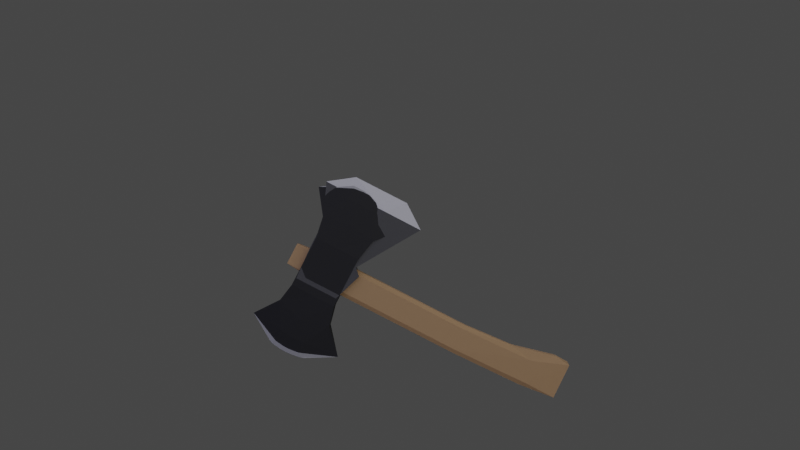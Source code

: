 # Source: SM_Axe_01.blend  (saved by Blender 5.0.119; exported with 4.5.12 LTS)
import bpy
from mathutils import Matrix  # noqa: F401  (used for matrix-valued properties, if any)

bpy.ops.wm.read_factory_settings(use_empty=True)
scene = bpy.context.scene
scene.name = 'Scene'

# ---- collections
col_collection = bpy.data.collections.new('Collection'); scene.collection.children.link(col_collection)

# ---- materials (node trees are filled in below, after node groups)
mat_axt_dark = bpy.data.materials.new('Axt Dark')
mat_axt_dark.use_backface_culling_lightprobe_volume = False
mat_axt_dark.use_transparent_shadow = False
mat_axt_bright = bpy.data.materials.new('Axt Bright')
mat_axt_bright.use_backface_culling_lightprobe_volume = False
mat_axt_bright.use_transparent_shadow = False
mat_axt_bright.metallic = 1.0
mat_holzstiel = bpy.data.materials.new('Holzstiel')
mat_holzstiel.alpha_threshold = 0.0
mat_holzstiel.use_backface_culling_lightprobe_volume = False
mat_holzstiel.use_transparent_shadow = False
mat_holzstiel.diffuse_color = (0.7991, 0.7991, 0.7991, 1.0)
mat_holzstiel.roughness = 0.5
mat_holzstiel.line_color = (0.0, 0.0, 0.0, 1.0)
mat_middle_head = bpy.data.materials.new('Middle-Head')
mat_middle_head.use_backface_culling_lightprobe_volume = False
mat_middle_head.use_transparent_shadow = False
mat_middle_head.diffuse_color = (0.04092, 0.04092, 0.04092, 1.0)
mat_middle_head.metallic = 1.0
mat_outside_head = bpy.data.materials.new('Outside-Head')
mat_outside_head.use_backface_culling_lightprobe_volume = False
mat_outside_head.use_transparent_shadow = False
mat_outside_head.diffuse_color = (0.4686, 0.4686, 0.4686, 1.0)
mat_outside_head.metallic = 1.0

# ---- material node trees
mat_axt_dark.use_nodes = True; mat_axt_dark.node_tree.nodes.clear()
_N = mat_axt_dark.node_tree.nodes; _L = mat_axt_dark.node_tree.links
n0 = _N.new('ShaderNodeBsdfPrincipled'); n0.name = 'Principled BSDF'; n0.location = (10, 300)
n0.distribution = 'GGX'
n0.subsurface_method = 'RANDOM_WALK_SKIN'
n0.inputs[0].default_value = (0.07036, 0.07036, 0.07036, 1.0)
n0.inputs[3].default_value = 1.45
n0.inputs[27].default_value = (0.0, 0.0, 0.0, 1.0)
n0.inputs[28].default_value = 1.0
n1 = _N.new('ShaderNodeOutputMaterial'); n1.name = 'Material Output'; n1.location = (300, 300)
_L.new(n0.outputs[0], n1.inputs[0])
n1.is_active_output = True
mat_axt_bright.use_nodes = True; mat_axt_bright.node_tree.nodes.clear()
_N = mat_axt_bright.node_tree.nodes; _L = mat_axt_bright.node_tree.links
n0 = _N.new('ShaderNodeBsdfPrincipled'); n0.name = 'Principled BSDF'; n0.location = (10, 300)
n0.distribution = 'GGX'
n0.subsurface_method = 'RANDOM_WALK_SKIN'
n0.inputs[3].default_value = 1.45
n0.inputs[27].default_value = (0.0, 0.0, 0.0, 1.0)
n0.inputs[28].default_value = 1.0
n1 = _N.new('ShaderNodeOutputMaterial'); n1.name = 'Material Output'; n1.location = (300, 300)
n2 = _N.new('NodeFrame'); n2.name = 'Frame'; n2.location = (0, 0)
n2.label = 'Versioning: Use Nodes was removed'
n2.width = 150
n3 = _N.new('ShaderNodeOutputMaterial'); n3.name = 'Material Output.001'; n3.location = (990, 300)
n3.target = 'EEVEE'
n4 = _N.new('ShaderNodeBsdfPrincipled'); n4.name = 'Principled BSDF.001'; n4.location = (510, 300)
n4.inputs[1].default_value = 1.0
n4.inputs[2].default_value = 0.4
n5 = _N.new('ShaderNodeOutputMaterial'); n5.name = 'Material Output.002'; n5.location = (960, 500)
n5.target = 'CYCLES'
n6 = _N.new('ShaderNodeBsdfDiffuse'); n6.name = 'Diffuse BSDF'; n6.location = (510, 500)
n3.parent = n2
n4.parent = n2
n5.parent = n2
n6.parent = n2
_L.new(n0.outputs[0], n1.inputs[0])
_L.new(n4.outputs[0], n3.inputs[0])
_L.new(n6.outputs[0], n5.inputs[0])
n3.is_active_output = True
mat_holzstiel.use_nodes = True; mat_holzstiel.node_tree.nodes.clear()
_N = mat_holzstiel.node_tree.nodes; _L = mat_holzstiel.node_tree.links
n0 = _N.new('ShaderNodeOutputMaterial'); n0.name = 'Material Output'; n0.location = (300, 300)
n1 = _N.new('ShaderNodeBsdfPrincipled'); n1.name = 'Principled BSDF'; n1.location = (10, 300)
n1.distribution = 'GGX'
n1.subsurface_method = 'RANDOM_WALK_SKIN'
n1.inputs[0].default_value = (0.5333, 0.3231, 0.147, 1.0)
n1.inputs[3].default_value = 1.45
n1.inputs[27].default_value = (0.0, 0.0, 0.0, 1.0)
n1.inputs[28].default_value = 1.0
_L.new(n1.outputs[0], n0.inputs[0])
n0.is_active_output = True
mat_middle_head.use_nodes = True; mat_middle_head.node_tree.nodes.clear()
_N = mat_middle_head.node_tree.nodes; _L = mat_middle_head.node_tree.links
n0 = _N.new('ShaderNodeBsdfPrincipled'); n0.name = 'Principled BSDF'; n0.location = (10, 300)
n0.distribution = 'GGX'
n0.subsurface_method = 'RANDOM_WALK_SKIN'
n0.inputs[3].default_value = 1.45
n0.inputs[27].default_value = (0.0, 0.0, 0.0, 1.0)
n0.inputs[28].default_value = 1.0
n1 = _N.new('ShaderNodeOutputMaterial'); n1.name = 'Material Output'; n1.location = (300, 300)
n2 = _N.new('NodeFrame'); n2.name = 'Frame'; n2.location = (0, 0)
n2.label = 'Versioning: Use Nodes was removed'
n2.width = 150
n3 = _N.new('ShaderNodeOutputMaterial'); n3.name = 'Material Output.001'; n3.location = (990, 300)
n3.target = 'EEVEE'
n4 = _N.new('ShaderNodeBsdfPrincipled'); n4.name = 'Principled BSDF.001'; n4.location = (510, 300)
n4.inputs[0].default_value = (0.04092, 0.04092, 0.04092, 1.0)
n4.inputs[1].default_value = 1.0
n4.inputs[2].default_value = 0.4
n5 = _N.new('ShaderNodeOutputMaterial'); n5.name = 'Material Output.002'; n5.location = (960, 500)
n5.target = 'CYCLES'
n6 = _N.new('ShaderNodeBsdfDiffuse'); n6.name = 'Diffuse BSDF'; n6.location = (510, 500)
n6.inputs[0].default_value = (0.04092, 0.04092, 0.04092, 1.0)
n3.parent = n2
n4.parent = n2
n5.parent = n2
n6.parent = n2
_L.new(n0.outputs[0], n1.inputs[0])
_L.new(n4.outputs[0], n3.inputs[0])
_L.new(n6.outputs[0], n5.inputs[0])
n3.is_active_output = True
mat_outside_head.use_nodes = True; mat_outside_head.node_tree.nodes.clear()
_N = mat_outside_head.node_tree.nodes; _L = mat_outside_head.node_tree.links
n0 = _N.new('ShaderNodeBsdfPrincipled'); n0.name = 'Principled BSDF'; n0.location = (10, 300)
n0.distribution = 'GGX'
n0.subsurface_method = 'RANDOM_WALK_SKIN'
n0.inputs[3].default_value = 1.45
n0.inputs[27].default_value = (0.0, 0.0, 0.0, 1.0)
n0.inputs[28].default_value = 1.0
n1 = _N.new('ShaderNodeOutputMaterial'); n1.name = 'Material Output'; n1.location = (300, 300)
n2 = _N.new('NodeFrame'); n2.name = 'Frame'; n2.location = (0, 0)
n2.label = 'Versioning: Use Nodes was removed'
n2.width = 150
n3 = _N.new('ShaderNodeOutputMaterial'); n3.name = 'Material Output.001'; n3.location = (990, 300)
n3.target = 'EEVEE'
n4 = _N.new('ShaderNodeBsdfPrincipled'); n4.name = 'Principled BSDF.001'; n4.location = (510, 300)
n4.inputs[0].default_value = (0.4686, 0.4686, 0.4686, 1.0)
n4.inputs[1].default_value = 1.0
n4.inputs[2].default_value = 0.4
n5 = _N.new('ShaderNodeOutputMaterial'); n5.name = 'Material Output.002'; n5.location = (960, 500)
n5.target = 'CYCLES'
n6 = _N.new('ShaderNodeBsdfDiffuse'); n6.name = 'Diffuse BSDF'; n6.location = (510, 500)
n6.inputs[0].default_value = (0.4686, 0.4686, 0.4686, 1.0)
n3.parent = n2
n4.parent = n2
n5.parent = n2
n6.parent = n2
_L.new(n0.outputs[0], n1.inputs[0])
_L.new(n4.outputs[0], n3.inputs[0])
_L.new(n6.outputs[0], n5.inputs[0])
n3.is_active_output = True

# ---- world
world_world = bpy.data.worlds.new('World'); scene.world = world_world
world_world.use_nodes = True; world_world.node_tree.nodes.clear()
_N = world_world.node_tree.nodes; _L = world_world.node_tree.links
n0 = _N.new('ShaderNodeOutputWorld'); n0.name = 'World Output'; n0.location = (300, 300)
n1 = _N.new('ShaderNodeBackground'); n1.name = 'Background'; n1.location = (10, 300)
n1.inputs[0].default_value = (0.05088, 0.05088, 0.05088, 1.0)
_L.new(n1.outputs[0], n0.inputs[0])
n0.is_active_output = True
world_world.color = (0.05088, 0.05088, 0.05088)
world_world.use_sun_shadow = False
world_world.sun_shadow_jitter_overblur = 0.0

# ---- cameras
cam_camera = bpy.data.cameras.new('Camera')
cam_camera.clip_end = 100.0
cam_camera.ortho_scale = 7.314

# ---- lights
light_light = bpy.data.lights.new('Light', 'POINT')
light_light.transmission_factor = 0.0
light_light.energy = 1500.0
light_light.shadow_soft_size = 11.39
light_light.shadow_maximum_resolution = 0.006
light_light.use_absolute_resolution = True
light_light_001 = bpy.data.lights.new('Light.001', 'POINT')
light_light_001.color = (0.002755, 0.0, 1.0)
light_light_001.transmission_factor = 0.0
light_light_001.energy = 500.0
light_light_001.shadow_soft_size = 11.39
light_light_001.shadow_maximum_resolution = 0.006
light_light_001.use_absolute_resolution = True

# ---- meshes
me_cube_002 = bpy.data.meshes.new('Cube.002')
me_cube_002.from_pydata([(-0.2215, -0.03036, -0.02594), (-0.2215, -0.03036, 0.02594), (-0.2243, 0.02422, -0.02636), (-0.2243, 0.02419, 0.02549), (-0.1525, -0.03036, -0.02594), (-0.1525, -0.03036, 0.02594), (-0.1362, 0.016, -0.02694), (-0.1362, 0.016, 0.02492), (-0.2243, 0.02861, -0.02614), (-0.2244, 0.02846, 0.02564), (-0.1476, 0.02637, -0.02656), (-0.147, 0.02626, 0.02525), (-0.2238, 0.06565, -0.01603), (-0.2243, 0.06425, 0.01798), (-0.2506, 0.1243, 0.0001388), (-0.08386, 0.124, -0.0001388), (-0.1465, 0.1242, -0.0069), (-0.1465, 0.1242, 0.0069), (-0.212, 0.1517, -0.0003038), (-0.1224, 0.1519, 0.0003038)], [], [(0, 1, 3, 2), (2, 3, 7, 6), (6, 7, 5, 4), (4, 5, 1, 0), (2, 6, 4, 0), (7, 3, 1, 5), (2, 3, 9, 8), (8, 9, 11, 10), (10, 11, 7, 6), (8, 10, 6, 2), (11, 9, 3, 7), (12, 13, 14), (8, 12, 16, 10), (14, 16, 12), (17, 11, 15), (8, 9, 13, 12), (13, 9, 11, 17), (15, 11, 10), (15, 10, 16), (17, 14, 13), (17, 15, 19), (18, 14, 17, 19), (19, 16, 14, 18), (19, 15, 16)])
me_cube_002.polygons.foreach_set('material_index', [0, 0, 0, 0, 0, 0, 0, 0, 0, 0, 0, 0, 0, 0, 0, 0, 0, 0, 0, 0, 1, 1, 1, 1])
_uv = me_cube_002.uv_layers.new(name='UVMap')
_uv.uv.foreach_set('vector', [0.375, 0.0, 0.625, 0.0, 0.625, 0.25, 0.375, 0.25, 0.375, 0.25, 0.625, 0.25, 0.625, 0.5, 0.375, 0.5, 0.375, 0.5, 0.625, 0.5, 0.625, 0.75, 0.375, 0.75, 0.375, 0.75, 0.625, 0.75, 0.625, 1.0, 0.375, 1.0, 0.125, 0.5, 0.375, 0.5, 0.375, 0.75, 0.125, 0.75, 0.625, 0.5, 0.875, 0.5, 0.875, 0.75, 0.625, 0.75, 0.375, 0.0, 0.625, 0.0, 0.625, 0.25, 0.375, 0.25, 0.375, 0.25, 0.625, 0.25, 0.625, 0.5, 0.375, 0.5, 0.375, 0.5, 0.625, 0.5, 0.625, 0.75, 0.375, 0.75, 0.125, 0.5, 0.375, 0.5, 0.375, 0.75, 0.125, 0.75, 0.625, 0.5, 0.875, 0.5, 0.875, 0.75, 0.625, 0.75, 0.375, 0.0, 0.625, 0.0, 0.375, 0.25, 0.375, 0.0, 0.375, 0.25, 0.375, 0.5, 0.375, 0.75, 0.0, 0.0, 0.0, 0.0, 0.0, 0.0, 0.625, 0.5, 0.625, 0.75, 0.625, 0.5, 0.375, 0.0, 0.625, 0.0, 0.625, 0.25, 0.375, 0.25, 0.0, 0.0, 0.625, 1.0, 0.625, 0.75, 0.625, 0.5, 0.625, 0.5, 0.625, 0.75, 0.375, 0.75, 0.625, 0.5, 0.375, 0.75, 0.375, 0.5, 0.625, 0.5, 0.625, 0.25, 0.0, 0.0, 0.0, 0.0, 0.0, 0.0, 0.0, 0.0, 0.0, 0.0, 0.0, 0.0, 0.0, 0.0, 0.0, 0.0, 0.0, 0.0, 0.0, 0.0, 0.0, 0.0, 0.0, 0.0, 0.0, 0.0, 0.0, 0.0, 0.0, 0.0])
me_cube_002.materials.append(mat_axt_dark)
me_cube_002.materials.append(mat_axt_bright)
me_cube_002.update()
me_cube_007 = bpy.data.meshes.new('Cube.007')
me_cube_007.from_pydata([(0.1665, -0.01255, -0.01968), (0.1622, -0.01918, -0.01473), (0.2146, -0.01027, -0.01762), (0.1622, -0.01918, 0.00907), (0.1665, -0.01255, 0.01468), (0.2146, -0.013, 0.0123), (0.1585, 0.02167, -0.01753), (0.2127, 0.04458, -0.01284), (0.1899, 0.04503, -0.01234), (0.1585, 0.02167, 0.01682), (0.1899, 0.04503, 0.01295), (0.2127, 0.04184, 0.01709), (-0.18, -0.01682, -0.01718), (-0.2399, -0.01682, -0.01264), (-0.18, -0.02284, -0.01264), (-0.18, -0.01682, 0.01718), (-0.18, -0.02284, 0.01264), (-0.2399, -0.01682, 0.01264), (-0.18, 0.02284, -0.01264), (-0.2399, 0.01682, -0.01264), (-0.18, 0.01682, -0.01718), (-0.18, 0.01682, 0.01718), (-0.2399, 0.01682, 0.01264), (-0.18, 0.02284, 0.01264), (-0.07285, 0.02284, -0.01264), (-0.07285, 0.01682, -0.01718), (0.04419, 0.01698, -0.01702), (0.04419, 0.02301, -0.01249), (-0.07285, 0.02284, 0.01264), (0.04419, 0.02301, 0.01279), (0.04419, 0.01698, 0.01733), (-0.07285, 0.01682, 0.01718), (-0.07285, -0.02284, -0.01264), (0.04419, -0.02268, -0.01249), (0.04419, -0.01665, -0.01702), (-0.07285, -0.01682, -0.01718), (-0.07285, -0.02284, 0.01264), (-0.07285, -0.01682, 0.01718), (0.04419, -0.01665, 0.01733), (0.04419, -0.02268, 0.01279), (0.1239, 0.02875, -0.01234), (0.1539, -0.01964, 0.009498), (0.1509, -0.01319, 0.01493), (0.1239, 0.02875, 0.01295), (0.1539, -0.01964, -0.0143), (0.1509, -0.01319, -0.01942)], [], [(44, 1, 3, 41), (14, 32, 36, 16), (9, 42, 4), (19, 13, 17, 22), (8, 40, 43, 10), (24, 18, 23, 28), (21, 15, 37, 31), (25, 35, 12, 20), (2, 7, 11, 5), (0, 2, 1), (3, 5, 4), (6, 8, 7), (9, 11, 10), (12, 14, 13), (15, 17, 16), (18, 20, 19), (21, 23, 22), (24, 27, 26, 25), (28, 31, 30, 29), (32, 35, 34, 33), (36, 39, 38, 37), (6, 26, 27, 40), (41, 42, 38, 39), (30, 9, 43, 29), (33, 34, 45, 44), (6, 7, 2, 0), (1, 2, 5, 3), (4, 5, 11, 9), (10, 11, 7, 8), (6, 40, 8), (31, 28, 23, 21), (22, 23, 18, 19), (12, 13, 19, 20), (21, 22, 17, 15), (16, 17, 13, 14), (35, 32, 14, 12), (42, 41, 3, 4), (20, 18, 24, 25), (15, 16, 36, 37), (30, 31, 37, 38), (25, 26, 34, 35), (39, 36, 32, 33), (28, 29, 27, 24), (9, 10, 43), (0, 1, 44, 45), (29, 43, 40, 27), (26, 6, 45, 34), (9, 30, 38, 42), (41, 39, 33, 44), (6, 0, 45)])
_uv = me_cube_007.uv_layers.new(name='UVMap')
_uv.uv.foreach_set('vector', [0.5866, 0.9664, 0.5866, 0.9709, 0.4134, 0.9709, 0.4134, 0.9664, 0.592, 0.783, 0.592, 0.842, 0.408, 0.842, 0.408, 0.783, 0.8475, 0.719, 0.8401, 0.7178, 0.8433, 0.5608, 0.592, 0.533, 0.592, 0.717, 0.408, 0.717, 0.408, 0.533, 0.592, 0.2628, 0.592, 0.2999, 0.408, 0.2999, 0.408, 0.2628, 0.592, 0.408, 0.592, 0.467, 0.408, 0.467, 0.408, 0.408, 0.717, 0.533, 0.717, 0.717, 0.658, 0.717, 0.658, 0.533, 0.342, 0.533, 0.342, 0.717, 0.283, 0.717, 0.283, 0.533, 0.5918, 0.02252, 0.5918, 0.2275, 0.4082, 0.2275, 0.4082, 0.02252, 0.1671, 0.7417, 0.1366, 0.718, 0.1525, 0.719, 0.625, 0.01559, 0.5918, 0.02252, 0.6063, 0.0, 0.1368, 0.5, 0.1378, 0.5, 0.1567, 0.5608, 0.5956, 0.2292, 0.5918, 0.2275, 0.625, 0.1414, 0.375, 0.717, 0.342, 0.75, 0.342, 0.717, 0.592, 0.783, 0.592, 0.75, 0.625, 0.783, 0.375, 0.533, 0.342, 0.533, 0.342, 0.5, 0.592, 0.5, 0.592, 0.467, 0.625, 0.467, 0.283, 0.533, 0.25, 0.5321, 0.25, 0.5, 0.283, 0.5, 0.5932, 0.375, 0.625, 0.375, 0.625, 0.408, 0.592, 0.408, 0.25, 0.7491, 0.25, 0.7161, 0.283, 0.717, 0.283, 0.75, 0.625, 0.842, 0.625, 0.875, 0.5932, 0.875, 0.592, 0.842, 0.1749, 0.5, 0.1877, 0.5009, 0.1877, 0.5339, 0.1578, 0.5559, 0.5908, 0.9373, 0.6238, 0.9373, 0.625, 0.9759, 0.5866, 0.9664, 0.592, 0.3453, 0.592, 0.3127, 0.625, 0.3127, 0.625, 0.3463, 0.1717, 0.7416, 0.1599, 0.7178, 0.1877, 0.7179, 0.1877, 0.75, 0.1525, 0.719, 0.125, 0.7249, 0.125, 0.5199, 0.1567, 0.5608, 0.6063, 0.0, 0.5918, 0.02252, 0.4082, 0.02252, 0.4331, 0.0, 0.625, 0.1414, 0.5918, 0.2275, 0.5918, 0.02252, 0.625, 0.01559, 0.408, 0.2628, 0.4082, 0.2275, 0.5918, 0.2275, 0.592, 0.2628, 0.1378, 0.5, 0.1749, 0.5, 0.1567, 0.5608, 0.625, 0.467, 0.592, 0.467, 0.592, 0.408, 0.625, 0.408, 0.408, 0.533, 0.408, 0.467, 0.592, 0.467, 0.592, 0.533, 0.342, 0.533, 0.408, 0.533, 0.408, 0.717, 0.342, 0.717, 0.658, 0.717, 0.592, 0.717, 0.592, 0.533, 0.658, 0.533, 0.408, 0.783, 0.408, 0.717, 0.592, 0.717, 0.592, 0.783, 0.342, 0.717, 0.342, 0.75, 0.283, 0.75, 0.283, 0.717, 0.625, 0.9826, 0.5866, 0.9709, 0.5866, 0.9664, 0.625, 0.9759, 0.283, 0.533, 0.283, 0.5, 0.342, 0.5, 0.342, 0.533, 0.625, 0.842, 0.592, 0.842, 0.592, 0.783, 0.625, 0.783, 0.7826, 0.717, 0.717, 0.717, 0.717, 0.533, 0.7826, 0.533, 0.283, 0.717, 0.2174, 0.717, 0.2174, 0.533, 0.283, 0.533, 0.408, 0.9076, 0.408, 0.842, 0.592, 0.842, 0.592, 0.9076, 0.408, 0.408, 0.408, 0.3424, 0.592, 0.3424, 0.592, 0.408, 0.592, 0.2999, 0.592, 0.2628, 0.625, 0.3102, 0.1599, 0.7178, 0.1735, 0.75, 0.1689, 0.75, 0.1525, 0.719, 0.408, 0.3453, 0.408, 0.2999, 0.592, 0.2999, 0.592, 0.3453, 0.2203, 0.717, 0.1599, 0.7178, 0.1578, 0.5559, 0.2203, 0.533, 0.8401, 0.7178, 0.7797, 0.717, 0.7797, 0.533, 0.8422, 0.5559, 0.4134, 0.9664, 0.408, 0.9047, 0.592, 0.9047, 0.5866, 0.9664, 0.1599, 0.7178, 0.1525, 0.719, 0.1578, 0.5559])
me_cube_007.materials.append(mat_holzstiel)
me_cube_007.update()
me_cube_003 = bpy.data.meshes.new('Cube.003')
me_cube_003.from_pydata([(-1.943, 0.6093, 0.004019), (2.125, 0.6168, -0.0001296), (-0.5684, 0.7337, -0.126), (-0.1295, 0.7447, -0.1261), (0.1295, 0.7448, -0.1262), (0.5685, 0.7345, -0.1263), (0.5688, 0.7339, 0.1256), (0.1302, 0.7443, 0.125), (-0.1306, 0.7443, 0.1244), (-0.5687, 0.7335, 0.1236), (-1.0, 0.2173, -0.9396), (-1.0, 0.2173, 0.9052), (1.0, 0.2173, -0.9396), (1.0, 0.2173, 0.9052), (-9.537e-07, 0.2173, 0.9052), (-9.537e-07, 0.2173, -0.9396), (-1.165, 0.4002, 0.6647), (1.201, 0.4046, -0.6992), (-1.165, 0.4002, -0.6992), (1.201, 0.4046, 0.6647), (-9.537e-07, 0.4501, 0.6647), (-9.537e-07, 0.465, -0.6992), (-0.5696, 0.627, -0.3812), (9.753e-06, 0.6414, -0.3809), (0.5697, 0.6279, -0.3812), (0.5708, 0.6249, 0.3802), (9.789e-06, 0.6384, 0.3799), (-0.5708, 0.624, 0.3801), (-0.5708, 0.624, 0.3801), (-1.0, -0.2317, -0.9396), (1.0, -0.2317, 0.9052), (-1.0, -0.2317, 0.9052), (1.0, -0.2317, -0.9396), (-1.907e-06, -0.2317, -0.9396), (-1.907e-06, -0.2317, 0.9052), (-1.165, -0.4002, -0.6992), (1.201, -0.4046, 0.6647), (-1.165, -0.4002, 0.6647), (1.201, -0.4046, -0.6992), (-1.907e-06, -0.4501, -0.6992), (-1.907e-06, -0.465, 0.6647), (-0.5696, -0.627, 0.3812), (8.799e-06, -0.6414, 0.3809), (0.5697, -0.6279, 0.3812), (0.5708, -0.6249, -0.3802), (8.835e-06, -0.6384, -0.3799), (-0.5708, -0.624, -0.3801), (-1.943, -0.6093, -0.004018), (2.125, -0.6168, 0.0001309), (-0.5684, -0.7337, 0.126), (-0.1295, -0.7447, 0.1261), (0.1295, -0.7448, 0.1262), (0.5685, -0.7345, 0.1263), (0.5687, -0.7339, -0.1256), (0.1302, -0.7443, -0.125), (-0.1306, -0.7443, -0.1244), (-0.5687, -0.7335, -0.1236), (-0.5708, -0.624, -0.3801), (-0.8098, -0.754, 1.575e-06), (-1.943, -0.6093, -0.004018), (0.8619, -0.7572, 1.579e-06), (2.125, -0.6168, 0.0001309), (-0.4831, -0.7742, 1.608e-06), (-0.5684, -0.7337, 0.126), (-0.653, -0.7691, 1.6e-06), (-0.08703, -0.782, 1.627e-06), (-0.1295, -0.7447, 0.1261), (-0.2569, -0.7799, 1.611e-06), (0.08706, -0.7822, 1.633e-06), (0.2569, -0.7803, 1.627e-06), (0.1295, -0.7448, 0.1262), (0.653, -0.7699, 1.604e-06), (0.5685, -0.7345, 0.1263), (0.4832, -0.7749, 1.621e-06), (0.5687, -0.7339, -0.1256), (0.1302, -0.7443, -0.125), (-0.1306, -0.7443, -0.1244), (-0.5687, -0.7335, -0.1236), (-0.8098, 0.754, 2.396e-09), (-1.943, 0.6093, 0.004019), (0.8619, 0.7572, 4.841e-09), (2.125, 0.6168, -0.0001296), (-0.4831, 0.7742, 1.136e-08), (-0.5684, 0.7337, -0.126), (-0.653, 0.7691, 9.148e-09), (-0.08703, 0.782, 9.498e-09), (-0.1295, 0.7447, -0.1261), (-0.2569, 0.7799, 2.044e-08), (0.08706, 0.7822, 3.91e-09), (0.2569, 0.7803, 5.539e-09), (0.1295, 0.7448, -0.1262), (0.653, 0.7699, 6.704e-09), (0.5685, 0.7345, -0.1263), (0.4832, 0.7749, 1.843e-10), (0.5687, 0.7339, 0.1256), (0.1302, 0.7443, 0.125), (-0.1306, 0.7443, 0.1244), (-0.5687, 0.7335, 0.1236)], [], [(17, 19, 13, 12), (21, 17, 12, 15), (20, 16, 11, 14), (19, 20, 14, 13), (18, 21, 15, 10), (10, 11, 16, 18), (6, 7, 26, 25), (20, 25, 26), (26, 27, 20), (3, 4, 23), (23, 24, 21), (21, 22, 23), (0, 28, 27), (6, 25, 1), (19, 25, 20), (8, 9, 27, 26), (24, 17, 21), (7, 8, 26), (22, 0, 2), (27, 28, 16, 20), (2, 3, 23, 22), (4, 5, 24, 23), (0, 27, 9), (1, 24, 5), (18, 22, 21), (1, 17, 24), (19, 1, 25), (19, 17, 1), (18, 0, 22), (0, 16, 28), (18, 16, 0), (31, 34, 14, 11), (32, 33, 15, 12), (33, 29, 10, 15), (34, 30, 13, 14), (30, 32, 12, 13), (36, 38, 32, 30), (40, 36, 30, 34), (39, 35, 29, 33), (38, 39, 33, 32), (37, 40, 34, 31), (11, 10, 29, 31), (31, 29, 35, 37), (53, 54, 45, 44), (39, 44, 45), (45, 46, 39), (50, 51, 42), (42, 43, 40), (40, 41, 42), (47, 57, 46), (53, 44, 48), (38, 44, 39), (55, 56, 46, 45), (43, 36, 40), (54, 55, 45), (41, 47, 49), (46, 57, 35, 39), (49, 50, 42, 41), (51, 52, 43, 42), (47, 46, 56), (48, 43, 52), (37, 41, 40), (48, 36, 43), (38, 48, 44), (38, 36, 48), (37, 47, 41), (47, 35, 57), (37, 35, 47), (62, 63, 64), (65, 66, 67), (68, 69, 70), (71, 72, 73), (71, 73, 74), (68, 75, 69), (65, 67, 76), (64, 77, 62), (60, 71, 74, 61), (65, 68, 70, 66), (68, 65, 76, 75), (62, 67, 66, 63), (73, 69, 75, 74), (64, 58, 59, 77), (58, 64, 63, 59), (71, 60, 61, 72), (69, 73, 72, 70), (67, 62, 77, 76), (82, 83, 84), (85, 86, 87), (88, 89, 90), (91, 92, 93), (91, 93, 94), (88, 95, 89), (85, 87, 96), (84, 97, 82), (80, 91, 94, 81), (85, 88, 90, 86), (88, 85, 96, 95), (82, 87, 86, 83), (93, 89, 95, 94), (84, 78, 79, 97), (78, 84, 83, 79), (91, 80, 81, 92), (89, 93, 92, 90), (87, 82, 97, 96)])
me_cube_003.polygons.foreach_set('material_index', [0, 0, 0, 0, 0, 0, 0, 0, 0, 0, 0, 0, 0, 0, 0, 0, 0, 0, 0, 0, 0, 0, 0, 0, 0, 0, 0, 0, 0, 0, 0, 0, 0, 0, 0, 0, 0, 0, 0, 0, 0, 0, 0, 0, 0, 0, 0, 0, 0, 0, 0, 0, 0, 0, 0, 0, 0, 0, 0, 0, 0, 0, 0, 0, 0, 0, 0, 0, 1, 1, 1, 1, 1, 1, 1, 1, 1, 1, 1, 1, 1, 1, 1, 1, 1, 1, 1, 1, 1, 1, 1, 1, 1, 1, 1, 1, 1, 1, 1, 1, 1, 1, 1, 1])
_uv = me_cube_003.uv_layers.new(name='UVMap')
_uv.uv.foreach_set('vector', [0.375, 0.5312, 0.625, 0.5312, 0.625, 0.5625, 0.375, 0.5625, 0.25, 0.5312, 0.375, 0.5312, 0.375, 0.5625, 0.25, 0.5625, 0.75, 0.5312, 0.875, 0.5312, 0.875, 0.5625, 0.75, 0.5625, 0.625, 0.5312, 0.75, 0.5312, 0.75, 0.5625, 0.625, 0.5625, 0.125, 0.5312, 0.25, 0.5312, 0.25, 0.5625, 0.125, 0.5625, 0.375, 0.1875, 0.625, 0.1875, 0.625, 0.2188, 0.375, 0.2188, 0.5161, 0.4139, 0.5161, 0.3836, 0.5324, 0.3747, 0.5324, 0.4142, 0.5786, 0.3786, 0.543, 0.3954, 0.5429, 0.3755, 0.5429, 0.3488, 0.543, 0.3286, 0.5786, 0.3488, 0.4838, 0.3654, 0.4838, 0.3745, 0.4676, 0.3745, 0.457, 0.3754, 0.457, 0.3953, 0.4214, 0.3782, 0.4214, 0.3488, 0.457, 0.3286, 0.457, 0.3488, 0.5224, 0.3096, 0.5519, 0.3334, 0.5519, 0.3334, 0.5161, 0.4139, 0.5324, 0.4142, 0.5162, 0.4279, 0.619, 0.4725, 0.5519, 0.4152, 0.6177, 0.3797, 0.516, 0.3654, 0.516, 0.3346, 0.5324, 0.3344, 0.5324, 0.3745, 0.4478, 0.4151, 0.381, 0.4725, 0.3815, 0.3793, 0.5161, 0.3745, 0.516, 0.3654, 0.5324, 0.3745, 0.4676, 0.3226, 0.4838, 0.307, 0.4838, 0.3226, 0.5519, 0.3334, 0.5519, 0.3334, 0.6188, 0.2767, 0.6177, 0.3701, 0.4838, 0.3346, 0.4838, 0.3654, 0.4676, 0.3745, 0.4676, 0.3345, 0.4838, 0.3836, 0.4838, 0.4139, 0.4676, 0.4141, 0.4676, 0.3747, 0.5169, 0.3075, 0.5324, 0.3226, 0.516, 0.3226, 0.4838, 0.4279, 0.4676, 0.4141, 0.4838, 0.4139, 0.3812, 0.2767, 0.4478, 0.3336, 0.3815, 0.3705, 0.4475, 0.4547, 0.381, 0.4725, 0.4478, 0.4151, 0.5523, 0.4376, 0.5211, 0.4417, 0.5519, 0.4152, 0.619, 0.5244, 0.381, 0.5244, 0.5211, 0.4446, 0.4476, 0.2846, 0.479, 0.305, 0.4477, 0.2846, 0.5224, 0.3096, 0.5523, 0.3068, 0.5519, 0.3334, 0.3812, 0.2257, 0.6188, 0.2257, 0.479, 0.305, 0.125, 0.5625, 0.25, 0.5625, 0.25, 0.625, 0.125, 0.625, 0.625, 0.5625, 0.75, 0.5625, 0.75, 0.625, 0.625, 0.625, 0.75, 0.5625, 0.875, 0.5625, 0.875, 0.625, 0.75, 0.625, 0.25, 0.5625, 0.375, 0.5625, 0.375, 0.625, 0.25, 0.625, 0.375, 0.5625, 0.625, 0.5625, 0.625, 0.625, 0.375, 0.625, 0.375, 0.5312, 0.625, 0.5312, 0.625, 0.5625, 0.375, 0.5625, 0.25, 0.5312, 0.375, 0.5312, 0.375, 0.5625, 0.25, 0.5625, 0.75, 0.5312, 0.875, 0.5312, 0.875, 0.5625, 0.75, 0.5625, 0.625, 0.5312, 0.75, 0.5312, 0.75, 0.5625, 0.625, 0.5625, 0.125, 0.5312, 0.25, 0.5312, 0.25, 0.5625, 0.125, 0.5625, 0.375, 0.125, 0.625, 0.125, 0.625, 0.1875, 0.375, 0.1875, 0.375, 0.1875, 0.625, 0.1875, 0.625, 0.2188, 0.375, 0.2188, 0.5161, 0.4139, 0.5161, 0.3836, 0.5324, 0.3747, 0.5324, 0.4142, 0.5786, 0.3786, 0.543, 0.3954, 0.5429, 0.3755, 0.5429, 0.3488, 0.543, 0.3286, 0.5786, 0.3488, 0.4838, 0.3654, 0.4838, 0.3745, 0.4676, 0.3745, 0.457, 0.3754, 0.457, 0.3953, 0.4214, 0.3782, 0.4214, 0.3488, 0.457, 0.3286, 0.457, 0.3488, 0.5224, 0.3096, 0.5519, 0.3334, 0.5519, 0.3334, 0.5161, 0.4139, 0.5324, 0.4142, 0.5162, 0.4279, 0.619, 0.4725, 0.5519, 0.4152, 0.6177, 0.3797, 0.516, 0.3654, 0.516, 0.3346, 0.5324, 0.3344, 0.5324, 0.3745, 0.4478, 0.4151, 0.381, 0.4725, 0.3815, 0.3793, 0.5161, 0.3745, 0.516, 0.3654, 0.5324, 0.3745, 0.4676, 0.3226, 0.4838, 0.307, 0.4838, 0.3226, 0.5519, 0.3334, 0.5519, 0.3334, 0.6188, 0.2767, 0.6177, 0.3701, 0.4838, 0.3346, 0.4838, 0.3654, 0.4676, 0.3745, 0.4676, 0.3345, 0.4838, 0.3836, 0.4838, 0.4139, 0.4676, 0.4141, 0.4676, 0.3747, 0.5169, 0.3075, 0.5324, 0.3226, 0.516, 0.3226, 0.4838, 0.4279, 0.4676, 0.4141, 0.4838, 0.4139, 0.3812, 0.2767, 0.4478, 0.3336, 0.3815, 0.3705, 0.4475, 0.4547, 0.381, 0.4725, 0.4478, 0.4151, 0.5523, 0.4376, 0.5211, 0.4417, 0.5519, 0.4152, 0.619, 0.5244, 0.381, 0.5244, 0.5211, 0.4446, 0.4476, 0.2846, 0.479, 0.305, 0.4477, 0.2846, 0.5224, 0.3096, 0.5523, 0.3068, 0.5519, 0.3334, 0.3812, 0.2257, 0.6188, 0.2257, 0.479, 0.305, 0.4997, 0.3347, 0.4891, 0.3346, 0.4997, 0.3274, 0.4997, 0.3625, 0.4891, 0.3625, 0.4997, 0.3565, 0.4997, 0.3806, 0.4997, 0.3865, 0.4891, 0.3835, 0.4997, 0.4197, 0.4891, 0.4139, 0.4997, 0.4139, 0.5003, 0.4197, 0.5003, 0.4139, 0.5109, 0.414, 0.5003, 0.3806, 0.5109, 0.3836, 0.5003, 0.3865, 0.5003, 0.3625, 0.5003, 0.3565, 0.5109, 0.3625, 0.5003, 0.3274, 0.5109, 0.3346, 0.5003, 0.3347, 0.5003, 0.4317, 0.5003, 0.4197, 0.5109, 0.414, 0.5109, 0.4376, 0.4997, 0.3684, 0.4997, 0.3806, 0.4891, 0.3835, 0.4891, 0.3654, 0.5003, 0.3806, 0.5003, 0.3684, 0.5109, 0.3654, 0.5109, 0.3836, 0.4997, 0.3406, 0.4997, 0.3565, 0.4838, 0.3654, 0.4838, 0.3346, 0.5003, 0.408, 0.5003, 0.3924, 0.5161, 0.3836, 0.5161, 0.4139, 0.5003, 0.3274, 0.5003, 0.3176, 0.5109, 0.3104, 0.5109, 0.3346, 0.4997, 0.3176, 0.4997, 0.3274, 0.4891, 0.3346, 0.4891, 0.3104, 0.4997, 0.4197, 0.4997, 0.4317, 0.4891, 0.4376, 0.4891, 0.4139, 0.4997, 0.3924, 0.4997, 0.408, 0.4838, 0.4139, 0.4838, 0.3836, 0.5003, 0.3565, 0.5003, 0.3406, 0.516, 0.3346, 0.516, 0.3654, 0.4997, 0.3347, 0.4891, 0.3346, 0.4997, 0.3274, 0.4997, 0.3625, 0.4891, 0.3625, 0.4997, 0.3565, 0.4997, 0.3806, 0.4997, 0.3865, 0.4891, 0.3835, 0.4997, 0.4197, 0.4891, 0.4139, 0.4997, 0.4139, 0.5003, 0.4197, 0.5003, 0.4139, 0.5109, 0.414, 0.5003, 0.3806, 0.5109, 0.3836, 0.5003, 0.3865, 0.5003, 0.3625, 0.5003, 0.3565, 0.5109, 0.3625, 0.5003, 0.3274, 0.5109, 0.3346, 0.5003, 0.3347, 0.5003, 0.4317, 0.5003, 0.4197, 0.5109, 0.414, 0.5109, 0.4376, 0.4997, 0.3684, 0.4997, 0.3806, 0.4891, 0.3835, 0.4891, 0.3654, 0.5003, 0.3806, 0.5003, 0.3684, 0.5109, 0.3654, 0.5109, 0.3836, 0.4997, 0.3406, 0.4997, 0.3565, 0.4838, 0.3654, 0.4838, 0.3346, 0.5003, 0.408, 0.5003, 0.3924, 0.5161, 0.3836, 0.5161, 0.4139, 0.5003, 0.3274, 0.5003, 0.3176, 0.5109, 0.3104, 0.5109, 0.3346, 0.4997, 0.3176, 0.4997, 0.3274, 0.4891, 0.3346, 0.4891, 0.3104, 0.4997, 0.4197, 0.4997, 0.4317, 0.4891, 0.4376, 0.4891, 0.4139, 0.4997, 0.3924, 0.4997, 0.408, 0.4838, 0.4139, 0.4838, 0.3836, 0.5003, 0.3565, 0.5003, 0.3406, 0.516, 0.3346, 0.516, 0.3654])
me_cube_003.materials.append(mat_middle_head)
me_cube_003.materials.append(mat_outside_head)
me_cube_003.update()

# ---- objects
ob_light = bpy.data.objects.new('Light', light_light)
ob_camera = bpy.data.objects.new('Camera', cam_camera)
ob_axe_head_1 = bpy.data.objects.new('Axe.Head_1', me_cube_002)
ob_axe_handle = bpy.data.objects.new('Axe.Handle', me_cube_007)
ob_light_001 = bpy.data.objects.new('Light.001', light_light_001)
ob_axe_head_2 = bpy.data.objects.new('Axe.Head_2', me_cube_003)

# ---- transforms, parenting, visibility, modifiers, constraints
ob_light.location = (0.0, 1.0, 0.9)
ob_light.rotation_euler = (0.6503, 0.05522, 1.866)
ob_light.lock_rotations_4d = False
ob_light.empty_display_type = 'ARROWS'
ob_light.color = (0.0, 0.0, 0.0, 0.0)
ob_light.lineart.crease_threshold = 0.0
ob_camera.location = (-0.1, 0.1, 1.5)
ob_camera.rotation_euler = (0.0, -0.0, 0.4758)
ob_camera.scale = (1.991, 7.587, 3.059)
ob_camera.lock_rotations_4d = False
ob_camera.empty_display_type = 'ARROWS'
ob_camera.color = (0.0, 0.0, 0.0, 0.0)
ob_camera.display_type = 'WIRE'
ob_camera.lineart.crease_threshold = 0.0
ob_axe_head_1.location = (0.0, 0.0, 0.0)
ob_axe_head_1.scale = (0.8591, 0.8591, 0.8591)
ob_axe_handle.location = (0.0, 0.0, 0.0)
ob_axe_handle.scale = (0.8794, 0.8794, 0.8794)
ob_light_001.location = (-1.6, 0.0, 0.4)
ob_light_001.rotation_euler = (0.6503, 0.05522, 1.866)
ob_light_001.lock_rotations_4d = False
ob_light_001.empty_display_type = 'ARROWS'
ob_light_001.color = (0.0, 0.0, 0.0, 0.0)
ob_light_001.lineart.crease_threshold = 0.0
ob_axe_head_2.location = (-0.16, 0.0, 0.0)
ob_axe_head_2.rotation_euler = (6.283, -0.0, 0.0)
ob_axe_head_2.scale = (0.03155, 0.1571, 0.02447)

# ---- collection membership
col_collection.objects.link(ob_light)
col_collection.objects.link(ob_camera)
col_collection.objects.link(ob_axe_head_1)
col_collection.objects.link(ob_axe_handle)
col_collection.objects.link(ob_light_001)
col_collection.objects.link(ob_axe_head_2)

# ---- scene / render settings (as saved in the file)
scene.camera = ob_camera
scene.frame_start = 1; scene.frame_end = 250; scene.frame_set(117)
scene.render.engine = 'CYCLES'
scene.render.bake_bias = 0.0
scene.render.bake_samples = 0
scene.cycles.use_denoising = False
scene.cycles.samples = 512
scene.cycles.sampling_pattern = 'TABULATED_SOBOL'
scene.eevee.taa_samples = 32
scene.eevee.use_raytracing = True
scene.view_settings.view_transform = 'Filmic'
bpy.context.view_layer.update()
